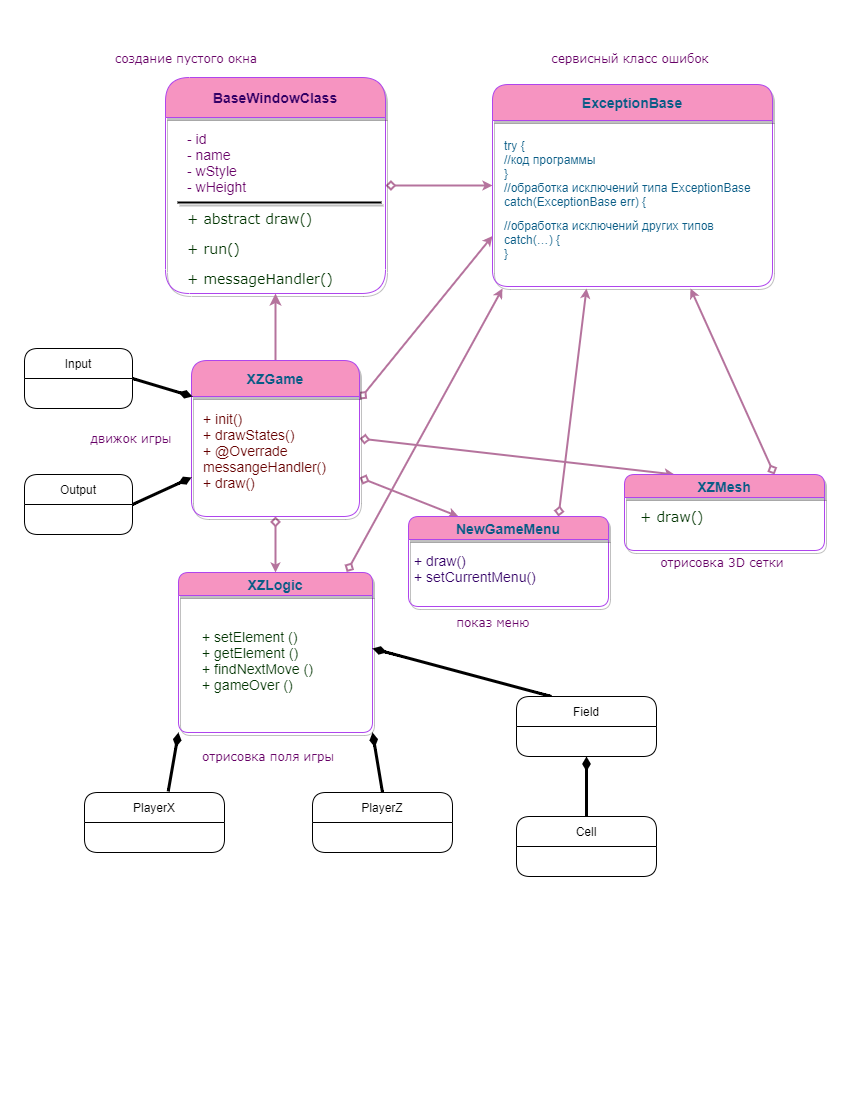

The diagram above was exported from draw.io. Its source (the exported page's mxGraphModel, read from the mxfile embedded in the PNG):
<mxGraphModel dx="1384" dy="832" grid="1" gridSize="12" guides="1" tooltips="1" connect="1" arrows="1" fold="1" page="1" pageScale="1" pageWidth="850" pageHeight="1100" math="0" shadow="0" extFonts="Permanent Marker^https://fonts.googleapis.com/css?family=Permanent+Marker">
  <root>
    <object label="" id="0">
      <mxCell />
    </object>
    <mxCell id="1" parent="0" />
    <mxCell id="qCr-LrOZbu9Gcw4e8UhM-20" style="edgeStyle=none;rounded=0;orthogonalLoop=1;jettySize=auto;html=1;exitX=1;exitY=0.5;exitDx=0;exitDy=0;entryX=0;entryY=0.5;entryDx=0;entryDy=0;fontColor=#095C86;startArrow=diamond;startFill=0;endArrow=classic;endFill=1;sourcePerimeterSpacing=8;targetPerimeterSpacing=8;strokeColor=#B5739D;strokeWidth=2;fillColor=#F694C1;jumpSize=8;endSize=4;" parent="1" source="qCr-LrOZbu9Gcw4e8UhM-6" target="qCr-LrOZbu9Gcw4e8UhM-9" edge="1">
      <mxGeometry relative="1" as="geometry" />
    </mxCell>
    <mxCell id="qCr-LrOZbu9Gcw4e8UhM-6" value="BaseWindowClass" style="swimlane;shadow=1;hachureGap=4;pointerEvents=0;fillColor=#F694C1;strokeColor=#AF45ED;fontColor=#330066;rounded=1;startSize=40;arcSize=20;whiteSpace=wrap;fontSize=14;" parent="1" vertex="1">
      <mxGeometry x="165" y="77" width="220" height="216" as="geometry">
        <mxRectangle x="80" y="100" width="140" height="40" as="alternateBounds" />
      </mxGeometry>
    </mxCell>
    <mxCell id="vXg535TCqa2Rohelyjky-1" value="- id&lt;br style=&quot;font-size: 14px;&quot;&gt;- name&lt;br style=&quot;font-size: 14px;&quot;&gt;- wStyle&lt;br style=&quot;font-size: 14px;&quot;&gt;- wHeight" style="text;html=1;strokeColor=none;fillColor=none;align=left;verticalAlign=middle;whiteSpace=wrap;rounded=0;shadow=1;hachureGap=4;pointerEvents=0;fontColor=#660066;startSize=40;rotation=0;fontSize=14;" parent="qCr-LrOZbu9Gcw4e8UhM-6" vertex="1">
      <mxGeometry x="20" y="50" width="180" height="70" as="geometry" />
    </mxCell>
    <mxCell id="vXg535TCqa2Rohelyjky-17" value="&lt;p style=&quot;font-size: 14px;&quot;&gt;&lt;font style=&quot;font-size: 14px;&quot;&gt;&lt;span style=&quot;font-size: 14px;&quot;&gt;+ abstract draw()&lt;/span&gt;&lt;/font&gt;&lt;/p&gt;&lt;p style=&quot;font-size: 14px;&quot;&gt;&lt;font style=&quot;font-size: 14px;&quot;&gt;&lt;span style=&quot;font-size: 14px;&quot;&gt;+ run()&lt;/span&gt;&lt;/font&gt;&lt;/p&gt;&lt;p style=&quot;font-size: 14px;&quot;&gt;&lt;font style=&quot;font-size: 14px;&quot;&gt;&lt;span style=&quot;font-size: 14px; line-height: 70%;&quot;&gt;+ messageHandler()&lt;/span&gt;&lt;/font&gt;&lt;/p&gt;" style="text;html=1;strokeColor=none;fillColor=none;align=left;verticalAlign=middle;whiteSpace=wrap;rounded=0;shadow=1;hachureGap=4;pointerEvents=0;fontSize=14;fontColor=#003300;startSize=40;fontFamily=Verdana;" parent="qCr-LrOZbu9Gcw4e8UhM-6" vertex="1">
      <mxGeometry x="20" y="143" width="200" height="56" as="geometry" />
    </mxCell>
    <mxCell id="vXg535TCqa2Rohelyjky-20" value="" style="line;strokeWidth=2;html=1;hachureGap=4;pointerEvents=0;rounded=1;shadow=1;fontFamily=Verdana;fontSize=14;fontColor=#330066;startSize=40;fillColor=#F694C1;align=left;verticalAlign=top;" parent="qCr-LrOZbu9Gcw4e8UhM-6" vertex="1">
      <mxGeometry x="12" y="120" width="204" height="10" as="geometry" />
    </mxCell>
    <mxCell id="qCr-LrOZbu9Gcw4e8UhM-14" style="edgeStyle=none;curved=1;orthogonalLoop=1;jettySize=auto;html=1;exitX=0.5;exitY=0;exitDx=0;exitDy=0;entryX=0.5;entryY=1;entryDx=0;entryDy=0;endArrow=classic;sourcePerimeterSpacing=8;targetPerimeterSpacing=8;strokeColor=#B5739D;fontColor=#095C86;endFill=1;strokeWidth=2;" parent="1" source="qCr-LrOZbu9Gcw4e8UhM-7" target="qCr-LrOZbu9Gcw4e8UhM-6" edge="1">
      <mxGeometry relative="1" as="geometry" />
    </mxCell>
    <mxCell id="qCr-LrOZbu9Gcw4e8UhM-21" style="edgeStyle=none;rounded=0;jumpSize=8;orthogonalLoop=1;jettySize=auto;html=1;exitX=0.5;exitY=1;exitDx=0;exitDy=0;entryX=0.5;entryY=0;entryDx=0;entryDy=0;fontColor=#095C86;startArrow=diamond;startFill=0;endArrow=classic;endFill=1;endSize=4;sourcePerimeterSpacing=8;targetPerimeterSpacing=8;strokeColor=#B5739D;strokeWidth=2;fillColor=#F694C1;" parent="1" source="qCr-LrOZbu9Gcw4e8UhM-7" target="qCr-LrOZbu9Gcw4e8UhM-8" edge="1">
      <mxGeometry relative="1" as="geometry" />
    </mxCell>
    <mxCell id="qCr-LrOZbu9Gcw4e8UhM-22" style="edgeStyle=none;rounded=0;jumpSize=8;orthogonalLoop=1;jettySize=auto;html=1;exitX=1;exitY=0.25;exitDx=0;exitDy=0;entryX=0;entryY=0.75;entryDx=0;entryDy=0;fontColor=#095C86;startArrow=diamond;startFill=0;endArrow=classic;endFill=1;endSize=4;sourcePerimeterSpacing=8;targetPerimeterSpacing=8;strokeColor=#B5739D;strokeWidth=2;fillColor=#F694C1;" parent="1" source="qCr-LrOZbu9Gcw4e8UhM-7" target="qCr-LrOZbu9Gcw4e8UhM-9" edge="1">
      <mxGeometry relative="1" as="geometry" />
    </mxCell>
    <mxCell id="qCr-LrOZbu9Gcw4e8UhM-23" style="edgeStyle=none;rounded=0;jumpSize=8;orthogonalLoop=1;jettySize=auto;html=1;exitX=1;exitY=0.5;exitDx=0;exitDy=0;entryX=0.25;entryY=0;entryDx=0;entryDy=0;fontColor=#095C86;startArrow=diamond;startFill=0;endArrow=classic;endFill=1;endSize=4;sourcePerimeterSpacing=8;targetPerimeterSpacing=8;strokeColor=#B5739D;strokeWidth=2;fillColor=#F694C1;" parent="1" source="qCr-LrOZbu9Gcw4e8UhM-7" target="qCr-LrOZbu9Gcw4e8UhM-11" edge="1">
      <mxGeometry relative="1" as="geometry" />
    </mxCell>
    <mxCell id="qCr-LrOZbu9Gcw4e8UhM-25" style="edgeStyle=none;rounded=0;jumpSize=8;orthogonalLoop=1;jettySize=auto;html=1;exitX=1;exitY=0.75;exitDx=0;exitDy=0;entryX=0.25;entryY=0;entryDx=0;entryDy=0;fontColor=#095C86;startArrow=diamond;startFill=0;endArrow=classic;endFill=1;endSize=4;sourcePerimeterSpacing=8;targetPerimeterSpacing=8;strokeColor=#B5739D;strokeWidth=2;fillColor=#F694C1;" parent="1" source="qCr-LrOZbu9Gcw4e8UhM-7" target="qCr-LrOZbu9Gcw4e8UhM-10" edge="1">
      <mxGeometry relative="1" as="geometry" />
    </mxCell>
    <mxCell id="qCr-LrOZbu9Gcw4e8UhM-7" value="XZGame" style="swimlane;shadow=1;hachureGap=4;pointerEvents=0;fillColor=#F694C1;strokeColor=#AF45ED;fontColor=#095C86;rounded=1;fontSize=14;startSize=36;" parent="1" vertex="1">
      <mxGeometry x="191" y="360" width="168" height="156" as="geometry" />
    </mxCell>
    <mxCell id="vXg535TCqa2Rohelyjky-4" value="+ init()&lt;br&gt;+ drawStates()&lt;br&gt;+ @Overrade messangeHandler()&lt;br&gt;+ draw()" style="text;html=1;strokeColor=none;fillColor=none;align=left;verticalAlign=middle;whiteSpace=wrap;rounded=0;shadow=1;hachureGap=4;pointerEvents=0;fontColor=#660000;startSize=40;fontSize=14;" parent="qCr-LrOZbu9Gcw4e8UhM-7" vertex="1">
      <mxGeometry x="10" y="36" width="168" height="108" as="geometry" />
    </mxCell>
    <mxCell id="qCr-LrOZbu9Gcw4e8UhM-24" style="edgeStyle=none;rounded=0;jumpSize=8;orthogonalLoop=1;jettySize=auto;html=1;exitX=0.867;exitY=-0.003;exitDx=0;exitDy=0;fontColor=#095C86;startArrow=diamond;startFill=0;endArrow=classic;endFill=1;endSize=4;sourcePerimeterSpacing=8;targetPerimeterSpacing=8;strokeColor=#B5739D;strokeWidth=2;fillColor=#F694C1;exitPerimeter=0;" parent="1" source="qCr-LrOZbu9Gcw4e8UhM-8" edge="1">
      <mxGeometry relative="1" as="geometry">
        <mxPoint x="502" y="288" as="targetPoint" />
      </mxGeometry>
    </mxCell>
    <mxCell id="qCr-LrOZbu9Gcw4e8UhM-8" value="XZLogic" style="swimlane;shadow=1;hachureGap=4;pointerEvents=0;fillColor=#F694C1;strokeColor=#AF45ED;fontColor=#095C86;rounded=1;fontSize=14;" parent="1" vertex="1">
      <mxGeometry x="178" y="572" width="194" height="160" as="geometry" />
    </mxCell>
    <mxCell id="vXg535TCqa2Rohelyjky-8" value="&lt;font style=&quot;vertical-align: inherit&quot;&gt;&lt;font style=&quot;vertical-align: inherit&quot;&gt;+ setElement () &lt;/font&gt;&lt;/font&gt;&lt;br&gt;&lt;font style=&quot;vertical-align: inherit&quot;&gt;&lt;font style=&quot;vertical-align: inherit&quot;&gt;+ getElement () &lt;/font&gt;&lt;/font&gt;&lt;br&gt;&lt;font style=&quot;vertical-align: inherit&quot;&gt;&lt;font style=&quot;vertical-align: inherit&quot;&gt;+ findNextMove () &lt;/font&gt;&lt;/font&gt;&lt;br&gt;&lt;font style=&quot;vertical-align: inherit&quot;&gt;&lt;font style=&quot;vertical-align: inherit&quot;&gt;+ gameOver ()&lt;/font&gt;&lt;/font&gt;" style="text;html=1;strokeColor=none;fillColor=none;align=left;verticalAlign=middle;whiteSpace=wrap;rounded=0;shadow=1;hachureGap=4;pointerEvents=0;fontColor=#003300;startSize=40;fontSize=14;" parent="qCr-LrOZbu9Gcw4e8UhM-8" vertex="1">
      <mxGeometry x="22" y="28" width="156" height="120" as="geometry" />
    </mxCell>
    <mxCell id="qCr-LrOZbu9Gcw4e8UhM-9" value="ExceptionBase" style="swimlane;shadow=1;hachureGap=4;pointerEvents=0;fillColor=#F694C1;strokeColor=#AF45ED;fontColor=#095C86;rounded=1;fontSize=14;startSize=36;" parent="1" vertex="1">
      <mxGeometry x="492" y="84" width="280" height="202" as="geometry" />
    </mxCell>
    <mxCell id="qCr-LrOZbu9Gcw4e8UhM-28" value="try {&#13;&#10;//код программы&#13;&#10;}&#13;&#10;//обработка исключений типа ExceptionBase&#13;&#10;catch(ExceptionBase err) {" style="text;whiteSpace=wrap;html=1;fontColor=#095C86;" parent="qCr-LrOZbu9Gcw4e8UhM-9" vertex="1">
      <mxGeometry x="10" y="48" width="270" height="80" as="geometry" />
    </mxCell>
    <mxCell id="qCr-LrOZbu9Gcw4e8UhM-29" value="//обработка исключений других типов&#13;&#10;catch(…) {&#13;&#10;}" style="text;whiteSpace=wrap;html=1;fontColor=#095C86;" parent="qCr-LrOZbu9Gcw4e8UhM-9" vertex="1">
      <mxGeometry x="10" y="128" width="240" height="70" as="geometry" />
    </mxCell>
    <mxCell id="qCr-LrOZbu9Gcw4e8UhM-26" style="edgeStyle=none;rounded=0;jumpSize=8;orthogonalLoop=1;jettySize=auto;html=1;exitX=0.75;exitY=0;exitDx=0;exitDy=0;fontColor=#095C86;startArrow=diamond;startFill=0;endArrow=classic;endFill=1;endSize=4;sourcePerimeterSpacing=8;targetPerimeterSpacing=8;strokeColor=#B5739D;strokeWidth=2;fillColor=#F694C1;" parent="1" source="qCr-LrOZbu9Gcw4e8UhM-10" edge="1">
      <mxGeometry relative="1" as="geometry">
        <mxPoint x="586" y="288" as="targetPoint" />
      </mxGeometry>
    </mxCell>
    <mxCell id="qCr-LrOZbu9Gcw4e8UhM-10" value="NewGameMenu" style="swimlane;shadow=1;hachureGap=4;pointerEvents=0;fillColor=#F694C1;strokeColor=#AF45ED;fontColor=#095C86;rounded=1;fontSize=14;" parent="1" vertex="1">
      <mxGeometry x="408" y="516" width="200" height="90" as="geometry" />
    </mxCell>
    <mxCell id="vXg535TCqa2Rohelyjky-10" value="+ draw()&lt;br&gt;+ setCurrentMenu()" style="text;html=1;strokeColor=none;fillColor=none;align=left;verticalAlign=middle;whiteSpace=wrap;rounded=0;shadow=1;hachureGap=4;pointerEvents=0;fontColor=#330066;startSize=40;fontSize=14;" parent="qCr-LrOZbu9Gcw4e8UhM-10" vertex="1">
      <mxGeometry x="4" y="4" width="168" height="96" as="geometry" />
    </mxCell>
    <mxCell id="qCr-LrOZbu9Gcw4e8UhM-27" style="edgeStyle=none;rounded=0;jumpSize=8;orthogonalLoop=1;jettySize=auto;html=1;exitX=0.75;exitY=0;exitDx=0;exitDy=0;fontColor=#095C86;startArrow=diamond;startFill=0;endArrow=classic;endFill=1;endSize=4;sourcePerimeterSpacing=8;targetPerimeterSpacing=8;strokeColor=#B5739D;strokeWidth=2;fillColor=#F694C1;" parent="1" source="qCr-LrOZbu9Gcw4e8UhM-11" edge="1">
      <mxGeometry relative="1" as="geometry">
        <mxPoint x="690" y="288" as="targetPoint" />
      </mxGeometry>
    </mxCell>
    <mxCell id="qCr-LrOZbu9Gcw4e8UhM-11" value="XZMesh" style="swimlane;shadow=1;hachureGap=4;pointerEvents=0;fillColor=#F694C1;strokeColor=#AF45ED;fontColor=#095C86;rounded=1;fontSize=14;" parent="1" vertex="1">
      <mxGeometry x="624" y="474" width="200" height="76" as="geometry" />
    </mxCell>
    <mxCell id="vXg535TCqa2Rohelyjky-23" value="+ draw()" style="text;html=1;strokeColor=none;fillColor=none;align=left;verticalAlign=middle;whiteSpace=wrap;rounded=0;shadow=1;hachureGap=4;pointerEvents=0;fontFamily=Verdana;fontSize=14;fontColor=#003300;startSize=40;" parent="qCr-LrOZbu9Gcw4e8UhM-11" vertex="1">
      <mxGeometry x="14" width="168" height="84" as="geometry" />
    </mxCell>
    <mxCell id="vXg535TCqa2Rohelyjky-26" value="создание пустого окна" style="text;html=1;strokeColor=none;fillColor=none;align=center;verticalAlign=middle;whiteSpace=wrap;rounded=0;shadow=1;hachureGap=4;pointerEvents=0;fontFamily=Verdana;fontSize=12;fontColor=#660066;startSize=40;" parent="1" vertex="1">
      <mxGeometry x="84" y="48" width="204" height="20" as="geometry" />
    </mxCell>
    <mxCell id="vXg535TCqa2Rohelyjky-27" value="движок игры" style="text;html=1;strokeColor=none;fillColor=none;align=center;verticalAlign=middle;whiteSpace=wrap;rounded=0;shadow=1;hachureGap=4;pointerEvents=0;fontFamily=Verdana;fontSize=12;fontColor=#660066;startSize=40;" parent="1" vertex="1">
      <mxGeometry x="71" y="428" width="120" height="20" as="geometry" />
    </mxCell>
    <mxCell id="vXg535TCqa2Rohelyjky-28" value="сервисный класс ошибок" style="text;html=1;strokeColor=none;fillColor=none;align=center;verticalAlign=middle;whiteSpace=wrap;rounded=0;shadow=1;hachureGap=4;pointerEvents=0;fontFamily=Verdana;fontSize=12;fontColor=#660066;startSize=40;" parent="1" vertex="1">
      <mxGeometry x="504" y="48" width="252" height="20" as="geometry" />
    </mxCell>
    <mxCell id="vXg535TCqa2Rohelyjky-29" value="отрисовка поля игры" style="text;html=1;strokeColor=none;fillColor=none;align=center;verticalAlign=middle;whiteSpace=wrap;rounded=0;shadow=1;hachureGap=4;pointerEvents=0;fontFamily=Verdana;fontSize=12;fontColor=#660066;startSize=40;" parent="1" vertex="1">
      <mxGeometry x="178" y="744" width="180" height="24" as="geometry" />
    </mxCell>
    <mxCell id="vXg535TCqa2Rohelyjky-30" value="показ меню&amp;nbsp;" style="text;html=1;strokeColor=none;fillColor=none;align=center;verticalAlign=middle;whiteSpace=wrap;rounded=0;shadow=1;hachureGap=4;pointerEvents=0;fontFamily=Verdana;fontSize=12;fontColor=#660066;startSize=40;" parent="1" vertex="1">
      <mxGeometry x="399" y="612" width="192" height="20" as="geometry" />
    </mxCell>
    <mxCell id="vXg535TCqa2Rohelyjky-31" value="отрисовка 3D сетки&amp;nbsp;" style="text;html=1;strokeColor=none;fillColor=none;align=center;verticalAlign=middle;whiteSpace=wrap;rounded=0;shadow=1;hachureGap=4;pointerEvents=0;fontFamily=Verdana;fontSize=12;fontColor=#660066;startSize=40;" parent="1" vertex="1">
      <mxGeometry x="628" y="552" width="192" height="20" as="geometry" />
    </mxCell>
    <mxCell id="ub7MDHNWRK8AOsN2bZje-24" style="edgeStyle=none;curved=1;rounded=0;orthogonalLoop=1;jettySize=auto;html=1;exitX=0.598;exitY=-0.018;exitDx=0;exitDy=0;endArrow=diamondThin;endFill=1;sourcePerimeterSpacing=8;targetPerimeterSpacing=8;strokeWidth=3;exitPerimeter=0;entryX=0;entryY=1;entryDx=0;entryDy=0;" edge="1" parent="1" source="ub7MDHNWRK8AOsN2bZje-1" target="qCr-LrOZbu9Gcw4e8UhM-8">
      <mxGeometry relative="1" as="geometry">
        <mxPoint x="178" y="720" as="targetPoint" />
      </mxGeometry>
    </mxCell>
    <mxCell id="ub7MDHNWRK8AOsN2bZje-1" value="PlayerX" style="swimlane;fontStyle=0;childLayout=stackLayout;horizontal=1;startSize=30;horizontalStack=0;resizeParent=1;resizeParentMax=0;resizeLast=0;collapsible=1;marginBottom=0;hachureGap=4;pointerEvents=0;rounded=1;" vertex="1" parent="1">
      <mxGeometry x="84" y="792" width="140" height="60" as="geometry" />
    </mxCell>
    <mxCell id="ub7MDHNWRK8AOsN2bZje-23" style="edgeStyle=none;curved=1;rounded=0;orthogonalLoop=1;jettySize=auto;html=1;exitX=0.5;exitY=0;exitDx=0;exitDy=0;endArrow=diamondThin;endFill=1;sourcePerimeterSpacing=8;targetPerimeterSpacing=8;strokeWidth=3;entryX=1;entryY=1;entryDx=0;entryDy=0;" edge="1" parent="1" source="ub7MDHNWRK8AOsN2bZje-5" target="qCr-LrOZbu9Gcw4e8UhM-8">
      <mxGeometry relative="1" as="geometry">
        <mxPoint x="312" y="732" as="targetPoint" />
      </mxGeometry>
    </mxCell>
    <mxCell id="ub7MDHNWRK8AOsN2bZje-5" value="PlayerZ" style="swimlane;fontStyle=0;childLayout=stackLayout;horizontal=1;startSize=30;horizontalStack=0;resizeParent=1;resizeParentMax=0;resizeLast=0;collapsible=1;marginBottom=0;hachureGap=4;pointerEvents=0;rounded=1;" vertex="1" parent="1">
      <mxGeometry x="312" y="792" width="140" height="60" as="geometry" />
    </mxCell>
    <mxCell id="ub7MDHNWRK8AOsN2bZje-19" style="edgeStyle=none;curved=1;rounded=0;orthogonalLoop=1;jettySize=auto;html=1;exitX=0.5;exitY=0;exitDx=0;exitDy=0;entryX=0.5;entryY=1;entryDx=0;entryDy=0;endArrow=diamondThin;endFill=1;sourcePerimeterSpacing=8;targetPerimeterSpacing=8;strokeWidth=3;" edge="1" parent="1" source="ub7MDHNWRK8AOsN2bZje-9" target="ub7MDHNWRK8AOsN2bZje-13">
      <mxGeometry relative="1" as="geometry" />
    </mxCell>
    <mxCell id="ub7MDHNWRK8AOsN2bZje-9" value="Cell" style="swimlane;fontStyle=0;childLayout=stackLayout;horizontal=1;startSize=30;horizontalStack=0;resizeParent=1;resizeParentMax=0;resizeLast=0;collapsible=1;marginBottom=0;hachureGap=4;pointerEvents=0;rounded=1;" vertex="1" parent="1">
      <mxGeometry x="516" y="816" width="140" height="60" as="geometry" />
    </mxCell>
    <mxCell id="ub7MDHNWRK8AOsN2bZje-22" style="edgeStyle=none;curved=1;rounded=0;orthogonalLoop=1;jettySize=auto;html=1;exitX=0.25;exitY=0;exitDx=0;exitDy=0;endArrow=diamondThin;endFill=1;sourcePerimeterSpacing=8;targetPerimeterSpacing=8;strokeWidth=3;" edge="1" parent="1" source="ub7MDHNWRK8AOsN2bZje-13">
      <mxGeometry relative="1" as="geometry">
        <mxPoint x="372" y="648" as="targetPoint" />
      </mxGeometry>
    </mxCell>
    <mxCell id="ub7MDHNWRK8AOsN2bZje-13" value="Field" style="swimlane;fontStyle=0;childLayout=stackLayout;horizontal=1;startSize=30;horizontalStack=0;resizeParent=1;resizeParentMax=0;resizeLast=0;collapsible=1;marginBottom=0;hachureGap=4;pointerEvents=0;rounded=1;" vertex="1" parent="1">
      <mxGeometry x="516" y="696" width="140" height="60" as="geometry" />
    </mxCell>
    <mxCell id="ub7MDHNWRK8AOsN2bZje-39" style="edgeStyle=none;curved=1;rounded=0;orthogonalLoop=1;jettySize=auto;html=1;exitX=1;exitY=0.5;exitDx=0;exitDy=0;endArrow=diamondThin;endFill=1;sourcePerimeterSpacing=8;targetPerimeterSpacing=8;strokeWidth=3;" edge="1" parent="1" source="ub7MDHNWRK8AOsN2bZje-31">
      <mxGeometry relative="1" as="geometry">
        <mxPoint x="192" y="396" as="targetPoint" />
      </mxGeometry>
    </mxCell>
    <mxCell id="ub7MDHNWRK8AOsN2bZje-31" value="Input" style="swimlane;fontStyle=0;childLayout=stackLayout;horizontal=1;startSize=30;horizontalStack=0;resizeParent=1;resizeParentMax=0;resizeLast=0;collapsible=1;marginBottom=0;rounded=1;hachureGap=4;pointerEvents=0;" vertex="1" parent="1">
      <mxGeometry x="24" y="348" width="108" height="60" as="geometry" />
    </mxCell>
    <mxCell id="ub7MDHNWRK8AOsN2bZje-40" style="edgeStyle=none;curved=1;rounded=0;orthogonalLoop=1;jettySize=auto;html=1;exitX=1;exitY=0.5;exitDx=0;exitDy=0;entryX=0;entryY=0.75;entryDx=0;entryDy=0;endArrow=diamondThin;endFill=1;sourcePerimeterSpacing=8;targetPerimeterSpacing=8;strokeWidth=3;" edge="1" parent="1" source="ub7MDHNWRK8AOsN2bZje-35" target="qCr-LrOZbu9Gcw4e8UhM-7">
      <mxGeometry relative="1" as="geometry" />
    </mxCell>
    <mxCell id="ub7MDHNWRK8AOsN2bZje-35" value="Output" style="swimlane;fontStyle=0;childLayout=stackLayout;horizontal=1;startSize=30;horizontalStack=0;resizeParent=1;resizeParentMax=0;resizeLast=0;collapsible=1;marginBottom=0;rounded=1;hachureGap=4;pointerEvents=0;" vertex="1" parent="1">
      <mxGeometry x="24" y="474" width="108" height="60" as="geometry" />
    </mxCell>
  </root>
</mxGraphModel>